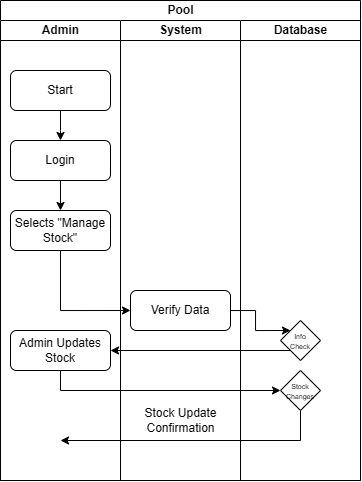

The diagram above was exported from draw.io. Its source (the exported page's mxGraphModel, read from the mxfile embedded in the PNG):
<mxGraphModel dx="878" dy="469" grid="1" gridSize="10" guides="1" tooltips="1" connect="1" arrows="1" fold="1" page="1" pageScale="1" pageWidth="827" pageHeight="1169" math="0" shadow="0">
  <root>
    <mxCell id="0" />
    <mxCell id="1" parent="0" />
    <mxCell id="aRZMaBCFAplvcyR7KEMg-1" value="Pool" style="swimlane;childLayout=stackLayout;resizeParent=1;resizeParentMax=0;startSize=20;html=1;" vertex="1" parent="1">
      <mxGeometry x="230.00000000000045" y="50" width="360" height="480" as="geometry" />
    </mxCell>
    <mxCell id="aRZMaBCFAplvcyR7KEMg-2" value="Admin" style="swimlane;startSize=20;html=1;" vertex="1" parent="aRZMaBCFAplvcyR7KEMg-1">
      <mxGeometry y="20" width="120" height="460" as="geometry" />
    </mxCell>
    <mxCell id="aRZMaBCFAplvcyR7KEMg-9" style="edgeStyle=orthogonalEdgeStyle;rounded=0;orthogonalLoop=1;jettySize=auto;html=1;" edge="1" parent="aRZMaBCFAplvcyR7KEMg-2" source="aRZMaBCFAplvcyR7KEMg-5">
      <mxGeometry relative="1" as="geometry">
        <mxPoint x="60" y="120" as="targetPoint" />
      </mxGeometry>
    </mxCell>
    <mxCell id="aRZMaBCFAplvcyR7KEMg-5" value="Start" style="rounded=1;whiteSpace=wrap;html=1;" vertex="1" parent="aRZMaBCFAplvcyR7KEMg-2">
      <mxGeometry x="10" y="50" width="100" height="40" as="geometry" />
    </mxCell>
    <mxCell id="aRZMaBCFAplvcyR7KEMg-14" style="edgeStyle=orthogonalEdgeStyle;rounded=0;orthogonalLoop=1;jettySize=auto;html=1;exitX=0.5;exitY=1;exitDx=0;exitDy=0;" edge="1" parent="aRZMaBCFAplvcyR7KEMg-2" source="aRZMaBCFAplvcyR7KEMg-10" target="aRZMaBCFAplvcyR7KEMg-11">
      <mxGeometry relative="1" as="geometry" />
    </mxCell>
    <mxCell id="aRZMaBCFAplvcyR7KEMg-10" value="Login" style="rounded=1;whiteSpace=wrap;html=1;" vertex="1" parent="aRZMaBCFAplvcyR7KEMg-2">
      <mxGeometry x="10" y="120" width="100" height="40" as="geometry" />
    </mxCell>
    <mxCell id="aRZMaBCFAplvcyR7KEMg-11" value="Selects &quot;Manage Stock&quot;" style="rounded=1;whiteSpace=wrap;html=1;" vertex="1" parent="aRZMaBCFAplvcyR7KEMg-2">
      <mxGeometry x="10" y="190" width="100" height="40" as="geometry" />
    </mxCell>
    <mxCell id="aRZMaBCFAplvcyR7KEMg-25" value="Admin Updates Stock" style="rounded=1;whiteSpace=wrap;html=1;" vertex="1" parent="aRZMaBCFAplvcyR7KEMg-2">
      <mxGeometry x="10" y="310" width="100" height="40" as="geometry" />
    </mxCell>
    <mxCell id="aRZMaBCFAplvcyR7KEMg-31" value="" style="endArrow=none;html=1;rounded=0;entryX=0.5;entryY=1;entryDx=0;entryDy=0;" edge="1" parent="aRZMaBCFAplvcyR7KEMg-2" target="aRZMaBCFAplvcyR7KEMg-25">
      <mxGeometry width="50" height="50" relative="1" as="geometry">
        <mxPoint x="59.999999999999545" y="370" as="sourcePoint" />
        <mxPoint x="99.99999999999955" y="320" as="targetPoint" />
      </mxGeometry>
    </mxCell>
    <mxCell id="aRZMaBCFAplvcyR7KEMg-3" value="System" style="swimlane;startSize=20;html=1;" vertex="1" parent="aRZMaBCFAplvcyR7KEMg-1">
      <mxGeometry x="120" y="20" width="120" height="460" as="geometry" />
    </mxCell>
    <mxCell id="aRZMaBCFAplvcyR7KEMg-16" value="Verify Data" style="rounded=1;whiteSpace=wrap;html=1;" vertex="1" parent="aRZMaBCFAplvcyR7KEMg-3">
      <mxGeometry x="10" y="270" width="100" height="40" as="geometry" />
    </mxCell>
    <mxCell id="aRZMaBCFAplvcyR7KEMg-30" value="" style="endArrow=classic;html=1;rounded=0;entryX=0;entryY=0.5;entryDx=0;entryDy=0;" edge="1" parent="aRZMaBCFAplvcyR7KEMg-3" target="aRZMaBCFAplvcyR7KEMg-32">
      <mxGeometry width="50" height="50" relative="1" as="geometry">
        <mxPoint x="-60.000000000000455" y="370" as="sourcePoint" />
        <mxPoint x="139.99999999999955" y="370" as="targetPoint" />
      </mxGeometry>
    </mxCell>
    <mxCell id="aRZMaBCFAplvcyR7KEMg-35" value="" style="endArrow=classic;html=1;rounded=0;" edge="1" parent="aRZMaBCFAplvcyR7KEMg-3">
      <mxGeometry width="50" height="50" relative="1" as="geometry">
        <mxPoint x="179.99999999999955" y="420" as="sourcePoint" />
        <mxPoint x="-60.000000000000455" y="420" as="targetPoint" />
      </mxGeometry>
    </mxCell>
    <mxCell id="aRZMaBCFAplvcyR7KEMg-37" value="Stock Update&lt;div&gt;Confirmation&lt;/div&gt;" style="text;html=1;align=center;verticalAlign=middle;resizable=0;points=[];autosize=1;strokeColor=none;fillColor=none;" vertex="1" parent="aRZMaBCFAplvcyR7KEMg-3">
      <mxGeometry x="9.999999999999545" y="380" width="100" height="40" as="geometry" />
    </mxCell>
    <mxCell id="aRZMaBCFAplvcyR7KEMg-4" value="Database" style="swimlane;startSize=20;html=1;" vertex="1" parent="aRZMaBCFAplvcyR7KEMg-1">
      <mxGeometry x="240" y="20" width="120" height="460" as="geometry" />
    </mxCell>
    <mxCell id="aRZMaBCFAplvcyR7KEMg-22" value="&lt;div style=&quot;line-height: 80%;&quot;&gt;&lt;font style=&quot;font-size: 7px; line-height: 80%;&quot;&gt;Info&lt;/font&gt;&lt;div&gt;&lt;font style=&quot;font-size: 7px; line-height: 80%;&quot;&gt;Check&lt;/font&gt;&lt;/div&gt;&lt;/div&gt;" style="rhombus;whiteSpace=wrap;html=1;" vertex="1" parent="aRZMaBCFAplvcyR7KEMg-4">
      <mxGeometry x="39.999999999999545" y="300" width="40" height="40" as="geometry" />
    </mxCell>
    <mxCell id="aRZMaBCFAplvcyR7KEMg-32" value="&lt;div style=&quot;line-height: 80%;&quot;&gt;&lt;span style=&quot;font-size: 7px; line-height: 80%;&quot;&gt;Stock&lt;/span&gt;&lt;div&gt;&lt;span style=&quot;font-size: 7px; line-height: 80%;&quot;&gt;Changes&lt;/span&gt;&lt;/div&gt;&lt;/div&gt;" style="rhombus;whiteSpace=wrap;html=1;" vertex="1" parent="aRZMaBCFAplvcyR7KEMg-4">
      <mxGeometry x="39.999999999999545" y="350" width="40" height="40" as="geometry" />
    </mxCell>
    <mxCell id="aRZMaBCFAplvcyR7KEMg-36" value="" style="endArrow=none;html=1;rounded=0;entryX=0.5;entryY=1;entryDx=0;entryDy=0;" edge="1" parent="aRZMaBCFAplvcyR7KEMg-4" target="aRZMaBCFAplvcyR7KEMg-32">
      <mxGeometry width="50" height="50" relative="1" as="geometry">
        <mxPoint x="59.999999999999545" y="420" as="sourcePoint" />
        <mxPoint x="109.99999999999955" y="370" as="targetPoint" />
      </mxGeometry>
    </mxCell>
    <mxCell id="aRZMaBCFAplvcyR7KEMg-18" style="edgeStyle=orthogonalEdgeStyle;rounded=0;orthogonalLoop=1;jettySize=auto;html=1;entryX=0;entryY=0.5;entryDx=0;entryDy=0;" edge="1" parent="aRZMaBCFAplvcyR7KEMg-1" source="aRZMaBCFAplvcyR7KEMg-11" target="aRZMaBCFAplvcyR7KEMg-16">
      <mxGeometry relative="1" as="geometry">
        <Array as="points">
          <mxPoint x="60" y="310" />
        </Array>
      </mxGeometry>
    </mxCell>
    <mxCell id="aRZMaBCFAplvcyR7KEMg-23" style="edgeStyle=orthogonalEdgeStyle;rounded=0;orthogonalLoop=1;jettySize=auto;html=1;entryX=0;entryY=0;entryDx=0;entryDy=0;" edge="1" parent="aRZMaBCFAplvcyR7KEMg-1" source="aRZMaBCFAplvcyR7KEMg-16" target="aRZMaBCFAplvcyR7KEMg-22">
      <mxGeometry relative="1" as="geometry" />
    </mxCell>
    <mxCell id="aRZMaBCFAplvcyR7KEMg-26" style="edgeStyle=orthogonalEdgeStyle;rounded=0;orthogonalLoop=1;jettySize=auto;html=1;exitX=0;exitY=1;exitDx=0;exitDy=0;entryX=1;entryY=0.5;entryDx=0;entryDy=0;" edge="1" parent="aRZMaBCFAplvcyR7KEMg-1" source="aRZMaBCFAplvcyR7KEMg-22" target="aRZMaBCFAplvcyR7KEMg-25">
      <mxGeometry relative="1" as="geometry" />
    </mxCell>
  </root>
</mxGraphModel>